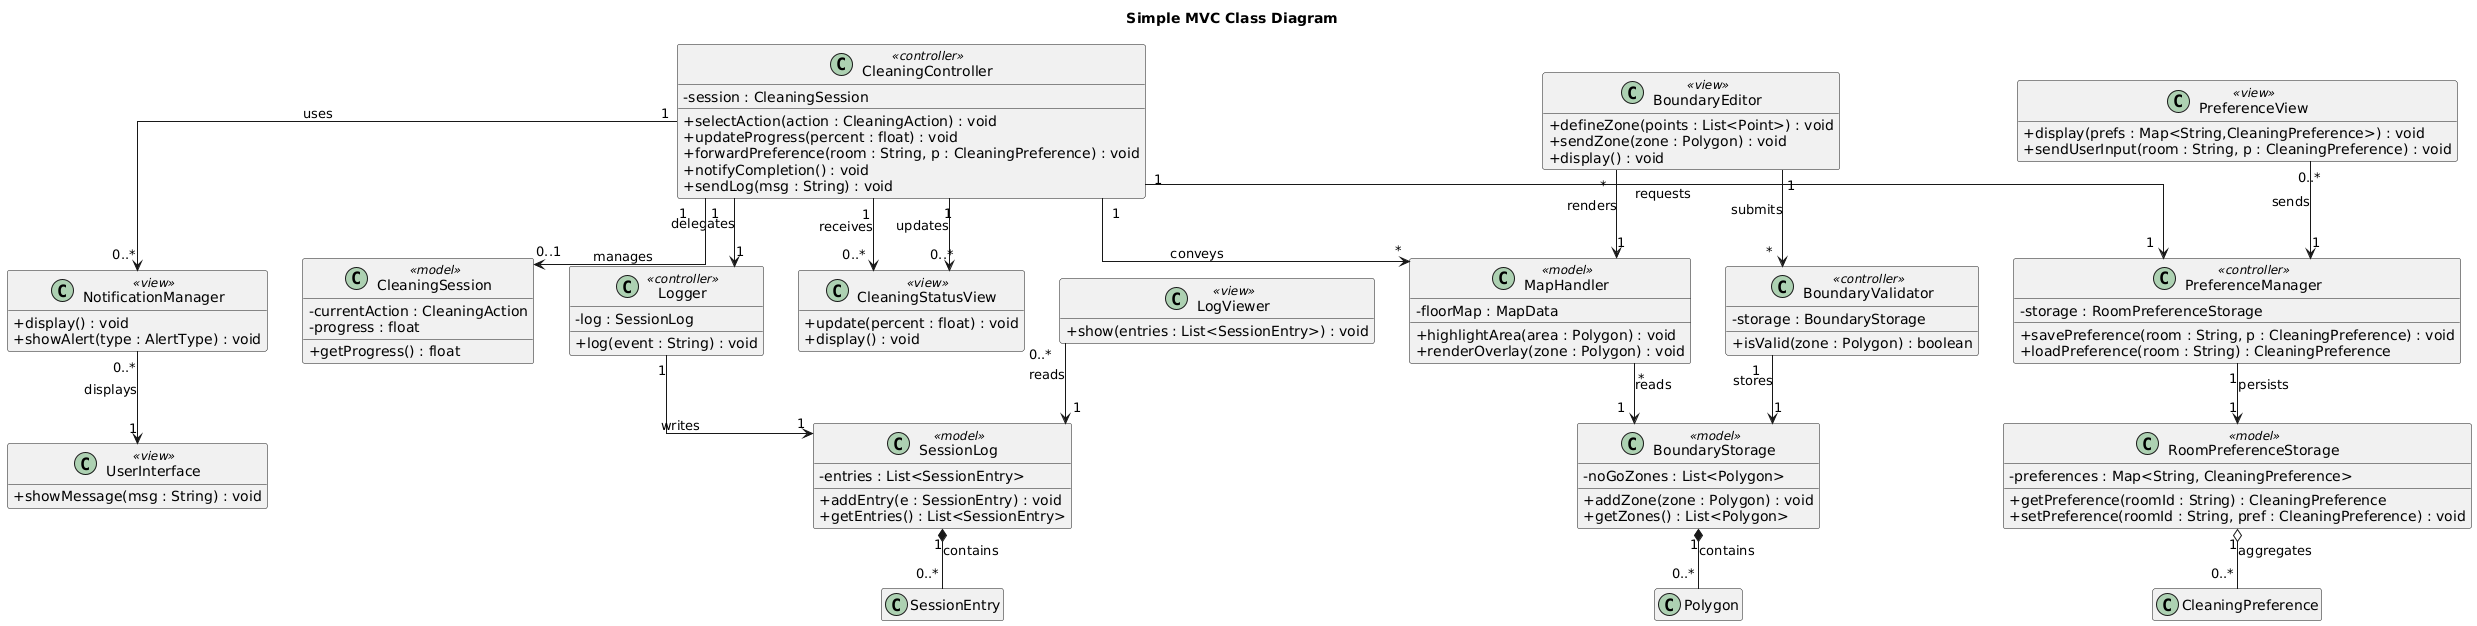

The diagram above was rendered by PlantUML. Its source (embedded in the PNG):
@startuml
title Simple MVC Class Diagram
'──────────────────────────────────────────────────────────
'  Simple MVC Pattern for Cleaning System
'──────────────────────────────────────────────────────────
skinparam classAttributeIconSize 0
skinparam linetype ortho
hide empty members

'──────────────────────────────────────────────────────────
'  MODEL (Entity - Data)
'──────────────────────────────────────────────────────────
class CleaningSession <<model>> {
  -currentAction : CleaningAction
  -progress : float
  +getProgress() : float
}

class RoomPreferenceStorage <<model>> {
  -preferences : Map<String, CleaningPreference>
  +getPreference(roomId : String) : CleaningPreference
  +setPreference(roomId : String, pref : CleaningPreference) : void
}

class SessionLog <<model>> {
  -entries : List<SessionEntry>
  +addEntry(e : SessionEntry) : void
  +getEntries() : List<SessionEntry>
}

class BoundaryStorage <<model>> {
  -noGoZones : List<Polygon>
  +addZone(zone : Polygon) : void
  +getZones() : List<Polygon>
}

class MapHandler <<model>> {
  -floorMap : MapData
  +highlightArea(area : Polygon) : void
  +renderOverlay(zone : Polygon) : void
}

'──────────────────────────────────────────────────────────
'  VIEW (Boundary - UI)
'──────────────────────────────────────────────────────────
class PreferenceView <<view>> {
  +display(prefs : Map<String,CleaningPreference>) : void
  +sendUserInput(room : String, p : CleaningPreference) : void
}

class CleaningStatusView <<view>> {
  +update(percent : float) : void
  +display() : void
}

class NotificationManager <<view>> {
  +display() : void
  +showAlert(type : AlertType) : void
}

class BoundaryEditor <<view>> {
  +defineZone(points : List<Point>) : void
  +sendZone(zone : Polygon) : void
  +display() : void
}

class LogViewer <<view>> {
  +show(entries : List<SessionEntry>) : void
}

class UserInterface <<view>> {
  +showMessage(msg : String) : void
}

'──────────────────────────────────────────────────────────
'  CONTROLLER (Control - Logic)
'──────────────────────────────────────────────────────────
class CleaningController <<controller>> {
  -session : CleaningSession
  +selectAction(action : CleaningAction) : void
  +updateProgress(percent : float) : void
  +forwardPreference(room : String, p : CleaningPreference) : void
  +notifyCompletion() : void
  +sendLog(msg : String) : void
}

class PreferenceManager <<controller>> {
  -storage : RoomPreferenceStorage
  +savePreference(room : String, p : CleaningPreference) : void
  +loadPreference(room : String) : CleaningPreference
}

class BoundaryValidator <<controller>> {
  -storage : BoundaryStorage
  +isValid(zone : Polygon) : boolean
}

class Logger <<controller>> {
  -log : SessionLog
  +log(event : String) : void
}

'──────────────────────────────────────────────────────────
'  Compositions & aggregations (part-of relationships)
'──────────────────────────────────────────────────────────
SessionLog            "1" *-- "0..*" SessionEntry         : «contains»
BoundaryStorage       "1" *-- "0..*" Polygon              : «contains»
RoomPreferenceStorage "1" o-- "0..*" CleaningPreference   : «aggregates»

'──────────────────────────────────────────────────────────
'  MVC Relationships
'──────────────────────────────────────────────────────────
CleaningController  "1"  --> "*"    MapHandler           : «conveys»         
CleaningController  "1"  --> "0..*" NotificationManager : «uses»
CleaningController  "1"  --> "0..*" CleaningStatusView  : «updates»
CleaningController  "1"  --> "1"    PreferenceManager   : «requests»
CleaningController  "1"  --> "1"    Logger              : «delegates»
CleaningController  "1"  --> "0..1" CleaningSession     : «manages»           

PreferenceManager   "1"  --> "1"    RoomPreferenceStorage : «persists»
PreferenceView      "0..*" --> "1"  PreferenceManager     : «sends»

BoundaryEditor      "*"  --> "1"    MapHandler           : «renders»           
BoundaryEditor      "1"  --> "*"    BoundaryValidator    : «submits»          
BoundaryValidator   "1"  --> "1"    BoundaryStorage      : «stores»
MapHandler          "*"  --> "1"    BoundaryStorage      : «reads»            

Logger              "1"  --> "1"    SessionLog           : «writes»
LogViewer           "0..*" --> "1"  SessionLog           : «reads»

CleaningStatusView  "0..*" <-- "1"  CleaningController   : «receives»
NotificationManager "0..*" --> "1"  UserInterface        : «displays»
@enduml